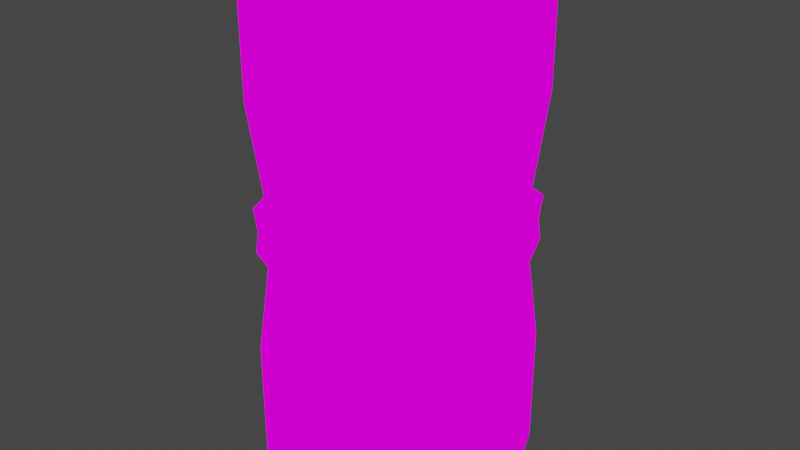 # Source: YogaMatreesFolded2.blend  (saved by Blender 2.82.7; exported with 4.5.12 LTS)
import bpy
from mathutils import Matrix  # noqa: F401  (used for matrix-valued properties, if any)

bpy.ops.wm.read_factory_settings(use_empty=True)
scene = bpy.context.scene
scene.name = 'Scene'

# ---- collections
col_collection = bpy.data.collections.new('Collection'); scene.collection.children.link(col_collection)

# ---- images (referenced by path relative to the original .blend; pixels are not part of the script)
import os
ASSET_DIR = os.environ.get("B2B_ASSET_DIR", "")  # directory of the original .blend (textures are referenced by path, not embedded)
HERE = os.path.dirname(os.path.abspath(__file__))  # packed textures are extracted next to this script under _unpacked/

def load_image(name, relpath, width, height, colorspace="sRGB"):
    """Load a texture the original file referenced (path relative to the .blend, or extracted next to this script)."""
    p = next((c for c in (os.path.join(HERE, relpath), os.path.join(ASSET_DIR, relpath)) if relpath and os.path.exists(c)), "")
    if p:
        img = bpy.data.images.load(p, check_existing=True)
        img.name = name
    else:  # same state as the original file: an image datablock whose file is absent (Cycles renders it pink)
        img = bpy.data.images.new(name, width, height)
        img.source = "FILE"
        img.filepath = "//" + (relpath or name)
    img.colorspace_settings.name = colorspace
    return img
img_yogamatrees_png = load_image('YogaMatrees.png', 'YogaMatrees.png', 1024, 1024, 'sRGB')

# ---- materials (node trees are filled in below, after node groups)
mat_yogamatrees = bpy.data.materials.new('YogaMatrees')
mat_yogamatrees.alpha_threshold = 0.0
mat_yogamatrees.use_transparent_shadow = False
mat_yogamatrees.line_color = (0.0, 0.0, 0.0, 1.0)

# ---- material node trees
mat_yogamatrees.use_nodes = True; mat_yogamatrees.node_tree.nodes.clear()
_N = mat_yogamatrees.node_tree.nodes; _L = mat_yogamatrees.node_tree.links
n0 = _N.new('ShaderNodeOutputMaterial'); n0.name = 'Material Output'; n0.location = (400, 0)
n1 = _N.new('ShaderNodeLightPath'); n1.name = 'Light Path'; n1.location = (0, 250)
n2 = _N.new('ShaderNodeBsdfTransparent'); n2.name = 'Transparent BSDF'; n2.location = (-200, -100)
n3 = _N.new('ShaderNodeEmission'); n3.name = 'Emission'; n3.location = (-200, -200)
n4 = _N.new('ShaderNodeMixShader'); n4.name = 'Mix Shader'; n4.location = (200, 0)
n5 = _N.new('ShaderNodeMixShader'); n5.name = 'Mix Shader.001'; n5.location = (0, -100)
n6 = _N.new('ShaderNodeTexImage'); n6.name = 'Image Texture'; n6.location = (-500, 100)
n6.image = img_yogamatrees_png
n6.interpolation = 'Closest'
_L.new(n6.outputs[0], n3.inputs[0])
_L.new(n6.outputs[1], n5.inputs[0])
_L.new(n2.outputs[0], n5.inputs[1])
_L.new(n2.outputs[0], n4.inputs[1])
_L.new(n3.outputs[0], n5.inputs[2])
_L.new(n5.outputs[0], n4.inputs[2])
_L.new(n1.outputs[0], n4.inputs[0])
_L.new(n4.outputs[0], n0.inputs[0])
n0.is_active_output = True

# ---- world
world_world = bpy.data.worlds.new('World'); scene.world = world_world
world_world.use_nodes = True; world_world.node_tree.nodes.clear()
_N = world_world.node_tree.nodes; _L = world_world.node_tree.links
n0 = _N.new('ShaderNodeOutputWorld'); n0.name = 'World Output'; n0.location = (300, 300)
n1 = _N.new('ShaderNodeBackground'); n1.name = 'Background'; n1.location = (10, 300)
n1.inputs[0].default_value = (0.05088, 0.05088, 0.05088, 1.0)
_L.new(n1.outputs[0], n0.inputs[0])
n0.is_active_output = True
world_world.color = (0.05088, 0.05088, 0.05088)
world_world.use_sun_shadow = False
world_world.sun_shadow_jitter_overblur = 0.0

# ---- meshes
me_cube = bpy.data.meshes.new('Cube')
me_cube.from_pydata([(0.158, -6.568e-09, 0.1543), (0.1118, -0.1156, 0.6043), (0.158, -8.124e-09, 0.4543), (-0.1118, 0.1156, 0.6043), (-0.1412, -5.922e-09, 0.2813), (-0.158, 5.804e-10, 0.1543), (0.1118, 0.1156, 0.1543), (0.1118, -0.1156, 0.1543), (-0.09987, -0.1033, 0.2813), (0.09987, -0.1033, 0.2813), (0.1118, -0.1156, 0.4543), (-0.1118, -0.1156, 0.1543), (0.158, 6.174e-09, 0.00428), (0.1412, 3.567e-09, 0.2813), (-0.1118, 0.1156, 0.1543), (5.762e-09, 0.1635, 0.1543), (0.1118, -0.1156, 0.00428), (-0.158, -8.124e-09, 0.00428), (0.1118, 0.1156, 0.00428), (-0.1118, 0.1156, 0.00428), (-6.551e-09, 0.1635, 0.00428), (3.574e-10, -9.751e-10, 0.00428), (7.266e-09, -0.1635, 0.00428), (-0.1118, -0.1156, 0.00428), (-1.146e-09, -0.1635, 0.1543), (-0.1118, 0.1156, 0.4543), (-0.158, 6.174e-09, 0.4543), (-0.1118, -0.1156, 0.4543), (0.158, 6.174e-09, 0.6043), (-6.551e-09, -0.1635, 0.4543), (-0.158, -8.124e-09, 0.6043), (-0.1118, -0.1156, 0.6043), (7.266e-09, -0.1635, 0.6043), (7.266e-09, 0.1635, 0.4543), (0.1118, 0.1156, 0.4543), (0.1118, 0.1156, 0.6043), (-6.551e-09, 0.1635, 0.6043), (3.574e-10, -9.751e-10, 0.6043), (0.09987, 0.1033, 0.2813), (-0.09987, 0.1033, 0.2813), (-3.824e-09, 0.1462, 0.2813), (5.345e-09, -0.1462, 0.2813), (0.1416, 3.05e-09, 0.3304), (-0.1002, -0.1036, 0.3304), (0.1002, 0.1036, 0.3304), (0.1002, -0.1036, 0.3304), (-0.1002, 0.1036, 0.3304), (-0.1416, -4.791e-09, 0.3304), (4.247e-09, -0.1466, 0.3304), (-3.33e-09, 0.1466, 0.3304), (0.1558, 3.87e-09, 0.2788), (0.1524, 5.895e-09, 0.3042), (0.1101, -0.114, 0.2788), (0.1078, -0.1115, 0.3042), (6.868e-09, -0.1577, 0.3042), (-6.456e-09, 0.1577, 0.3042), (0.1078, 0.1115, 0.3042), (-0.1078, -0.1115, 0.3042), (-0.1524, -7.894e-09, 0.3042), (-0.1101, -0.114, 0.2788), (-4.541e-09, 0.1612, 0.2788), (0.1101, 0.114, 0.2788), (-0.1078, 0.1115, 0.3042), (-0.1558, -6.595e-09, 0.2788), (-0.1101, 0.114, 0.2788), (5.571e-09, -0.1612, 0.2788), (0.1562, 3.3e-09, 0.3329), (-0.1105, -0.1143, 0.3329), (0.1105, 0.1143, 0.3329), (0.1105, -0.1143, 0.3329), (-0.1105, 0.1143, 0.3329), (-0.1562, -5.347e-09, 0.3329), (4.361e-09, -0.1617, 0.3329), (-3.996e-09, 0.1617, 0.3329)], [], [(17, 23, 11, 5), (19, 17, 5, 14), (12, 18, 6, 0), (16, 12, 0, 7), (42, 44, 34, 2), (45, 42, 2, 10), (47, 46, 70, 71), (4, 8, 59, 63), (48, 45, 10, 29), (43, 48, 29, 27), (46, 49, 73, 70), (39, 4, 63, 64), (47, 43, 27, 26), (46, 47, 26, 25), (49, 44, 68, 73), (40, 39, 64, 60), (49, 46, 25, 33), (44, 49, 33, 34), (44, 42, 66, 68), (42, 45, 69, 66), (20, 19, 14, 15), (18, 20, 15, 6), (21, 20, 18, 12), (22, 21, 12, 16), (17, 19, 20, 21), (23, 17, 21, 22), (23, 22, 24, 11), (22, 16, 7, 24), (25, 26, 30, 3), (26, 27, 31, 30), (27, 29, 32, 31), (29, 10, 1, 32), (10, 2, 28, 1), (2, 34, 35, 28), (34, 33, 36, 35), (33, 25, 3, 36), (35, 36, 37, 28), (36, 3, 30, 37), (28, 37, 32, 1), (37, 30, 31, 32), (6, 15, 40, 38), (15, 14, 39, 40), (14, 5, 4, 39), (5, 11, 8, 4), (11, 24, 41, 8), (24, 7, 9, 41), (7, 0, 13, 9), (0, 6, 38, 13), (13, 38, 61, 50), (45, 48, 72, 69), (9, 13, 50, 52), (48, 43, 67, 72), (41, 9, 52, 65), (43, 47, 71, 67), (8, 41, 65, 59), (38, 40, 60, 61), (50, 61, 56, 51), (52, 50, 51, 53), (65, 52, 53, 54), (59, 65, 54, 57), (63, 59, 57, 58), (64, 63, 58, 62), (60, 64, 62, 55), (61, 60, 55, 56), (56, 55, 73, 68), (55, 62, 70, 73), (62, 58, 71, 70), (58, 57, 67, 71), (57, 54, 72, 67), (54, 53, 69, 72), (53, 51, 66, 69), (51, 56, 68, 66)])
_uv = me_cube.uv_layers.new(name='UVMap')
_uv.uv.foreach_set('vector', [0.6426, 0.0005208, 0.5717, 0.0005208, 0.5717, 0.1661, 0.6426, 0.1661, 0.7141, 0.0005208, 0.6431, 0.0005208, 0.6431, 0.1661, 0.7141, 0.1661, 0.6426, 0.0005208, 0.5717, 0.0005208, 0.5717, 0.1661, 0.6426, 0.1661, 0.7141, 0.0005208, 0.6431, 0.0005208, 0.6431, 0.1661, 0.7141, 0.1661, 0.9286, 0.8627, 0.8571, 0.8627, 0.8574, 0.9995, 0.9283, 0.9995, 0.9998, 0.8627, 0.9286, 0.8627, 0.9288, 0.9995, 0.9998, 0.9995, 0.7857, 0.8627, 0.8569, 0.8627, 0.8569, 0.8627, 0.7857, 0.8627, 0.7857, 0.8074, 0.7145, 0.8074, 0.7145, 0.8074, 0.7857, 0.8074, 0.7857, 0.8627, 0.7145, 0.8627, 0.7145, 0.9995, 0.7855, 0.9995, 0.8569, 0.8627, 0.7857, 0.8627, 0.7859, 0.9995, 0.8569, 0.9995, 0.7145, 0.8627, 0.7857, 0.8627, 0.7857, 0.8627, 0.7145, 0.8627, 0.8569, 0.8074, 0.7857, 0.8074, 0.7857, 0.8074, 0.8569, 0.8074, 0.7857, 0.8627, 0.7145, 0.8627, 0.7145, 0.9995, 0.7855, 0.9995, 0.8569, 0.8627, 0.7857, 0.8627, 0.7859, 0.9995, 0.8569, 0.9995, 0.7857, 0.8627, 0.8571, 0.8627, 0.8571, 0.8627, 0.7857, 0.8627, 0.7857, 0.8074, 0.7145, 0.8074, 0.7145, 0.8074, 0.7857, 0.8074, 0.7857, 0.8627, 0.7145, 0.8627, 0.7145, 0.9995, 0.7855, 0.9995, 0.8571, 0.8627, 0.7857, 0.8627, 0.7859, 0.9995, 0.8569, 0.9995, 0.8571, 0.8627, 0.9286, 0.8627, 0.9286, 0.8627, 0.8571, 0.8627, 0.9286, 0.8627, 0.9998, 0.8627, 0.9998, 0.8627, 0.9286, 0.8627, 0.6426, 0.0005208, 0.5717, 0.0005208, 0.5717, 0.1661, 0.6426, 0.1661, 0.7141, 0.0005208, 0.6431, 0.0005208, 0.6431, 0.1661, 0.7141, 0.1661, 0.6426, 0.8339, 0.5717, 0.8339, 0.5717, 0.9995, 0.6426, 0.9995, 0.7141, 0.8339, 0.6431, 0.8339, 0.6431, 0.9995, 0.7141, 0.9995, 0.6426, 0.6672, 0.5717, 0.6672, 0.5717, 0.8328, 0.6426, 0.8328, 0.7141, 0.6672, 0.6431, 0.6672, 0.6431, 0.8328, 0.7141, 0.8328, 0.7141, 0.0005208, 0.6431, 0.0005208, 0.6431, 0.1661, 0.7141, 0.1661, 0.6426, 0.0005208, 0.5717, 0.0005208, 0.5717, 0.1661, 0.6426, 0.1661, 0.7141, 0.0005208, 0.6431, 0.0005208, 0.6431, 0.1661, 0.7141, 0.1661, 0.6426, 0.0005208, 0.5717, 0.0005208, 0.5717, 0.1661, 0.6426, 0.1661, 0.7141, 0.0005208, 0.6431, 0.0005208, 0.6431, 0.1661, 0.7141, 0.1661, 0.6426, 0.0005208, 0.5717, 0.0005208, 0.5717, 0.1661, 0.6426, 0.1661, 0.7141, 0.0005208, 0.6431, 0.0005208, 0.6431, 0.1661, 0.7141, 0.1661, 0.6426, 0.0005208, 0.5717, 0.0005208, 0.5717, 0.1661, 0.6426, 0.1661, 0.7141, 0.0005208, 0.6431, 0.0005208, 0.6431, 0.1661, 0.7141, 0.1661, 0.6426, 0.0005208, 0.5717, 0.0005208, 0.5717, 0.1661, 0.6426, 0.1661, 0.7141, 0.6672, 0.6431, 0.6672, 0.6431, 0.8328, 0.7141, 0.8328, 0.6426, 0.6672, 0.5717, 0.6672, 0.5717, 0.8328, 0.6426, 0.8328, 0.7141, 0.8339, 0.6431, 0.8339, 0.6431, 0.9995, 0.7141, 0.9995, 0.6426, 0.8339, 0.5717, 0.8339, 0.5717, 0.9995, 0.6426, 0.9995, 0.8569, 0.6672, 0.7859, 0.6672, 0.7857, 0.8074, 0.8571, 0.8074, 0.7855, 0.6672, 0.7145, 0.6672, 0.7145, 0.8074, 0.7857, 0.8074, 0.8569, 0.6672, 0.7859, 0.6672, 0.7857, 0.8074, 0.8569, 0.8074, 0.7855, 0.6672, 0.7145, 0.6672, 0.7145, 0.8074, 0.7857, 0.8074, 0.8569, 0.6672, 0.7859, 0.6672, 0.7857, 0.8074, 0.8569, 0.8074, 0.7855, 0.6672, 0.7145, 0.6672, 0.7145, 0.8074, 0.7857, 0.8074, 0.9998, 0.6672, 0.9288, 0.6672, 0.9286, 0.8074, 0.9998, 0.8074, 0.9283, 0.6672, 0.8574, 0.6672, 0.8571, 0.8074, 0.9286, 0.8074, 0.9286, 0.8074, 0.8571, 0.8074, 0.8571, 0.8074, 0.9286, 0.8074, 0.7145, 0.8627, 0.7857, 0.8627, 0.7857, 0.8627, 0.7145, 0.8627, 0.9998, 0.8074, 0.9286, 0.8074, 0.9286, 0.8074, 0.9998, 0.8074, 0.7857, 0.8627, 0.8569, 0.8627, 0.8569, 0.8627, 0.7857, 0.8627, 0.7857, 0.8074, 0.7145, 0.8074, 0.7145, 0.8074, 0.7857, 0.8074, 0.7145, 0.8627, 0.7857, 0.8627, 0.7857, 0.8627, 0.7145, 0.8627, 0.8569, 0.8074, 0.7857, 0.8074, 0.7857, 0.8074, 0.8569, 0.8074, 0.8571, 0.8074, 0.7857, 0.8074, 0.7857, 0.8074, 0.8571, 0.8074, 0.9286, 0.8074, 0.8571, 0.8074, 0.8574, 0.8328, 0.9283, 0.8328, 0.9998, 0.8074, 0.9286, 0.8074, 0.9288, 0.8328, 0.9998, 0.8328, 0.7857, 0.8074, 0.7145, 0.8074, 0.7145, 0.8328, 0.7855, 0.8328, 0.8569, 0.8074, 0.7857, 0.8074, 0.7859, 0.8328, 0.8569, 0.8328, 0.7857, 0.8074, 0.7145, 0.8074, 0.7145, 0.8328, 0.7855, 0.8328, 0.8569, 0.8074, 0.7857, 0.8074, 0.7859, 0.8328, 0.8569, 0.8328, 0.7857, 0.8074, 0.7145, 0.8074, 0.7145, 0.8328, 0.7855, 0.8328, 0.8571, 0.8074, 0.7857, 0.8074, 0.7859, 0.8328, 0.8569, 0.8328, 0.8569, 0.8339, 0.7859, 0.8339, 0.7857, 0.8627, 0.8571, 0.8627, 0.7855, 0.8339, 0.7145, 0.8339, 0.7145, 0.8627, 0.7857, 0.8627, 0.8569, 0.8339, 0.7859, 0.8339, 0.7857, 0.8627, 0.8569, 0.8627, 0.7855, 0.8339, 0.7145, 0.8339, 0.7145, 0.8627, 0.7857, 0.8627, 0.8569, 0.8339, 0.7859, 0.8339, 0.7857, 0.8627, 0.8569, 0.8627, 0.7855, 0.8339, 0.7145, 0.8339, 0.7145, 0.8627, 0.7857, 0.8627, 0.9998, 0.8339, 0.9288, 0.8339, 0.9286, 0.8627, 0.9998, 0.8627, 0.9283, 0.8339, 0.8574, 0.8339, 0.8571, 0.8627, 0.9286, 0.8627])
me_cube.materials.append(mat_yogamatrees)
me_cube.use_remesh_preserve_volume = False
me_cube.use_remesh_preserve_attributes = False
me_cube.use_mirror_vertex_groups = False
me_cube.update()

# ---- objects
ob_cube = bpy.data.objects.new('Cube', me_cube)

# ---- transforms, parenting, visibility, modifiers, constraints
ob_cube.location = (0.0, 0.0, 0.0)
ob_cube.lock_rotations_4d = False
ob_cube.empty_display_type = 'ARROWS'
ob_cube.lineart.crease_threshold = 0.0

# ---- collection membership
col_collection.objects.link(ob_cube)

# ---- scene / render settings (as saved in the file)
scene.frame_start = 1; scene.frame_end = 250; scene.frame_set(1)
scene.render.engine = 'BLENDER_EEVEE_NEXT'
scene.cycles.use_denoising = False
scene.cycles.samples = 128
scene.cycles.sampling_pattern = 'TABULATED_SOBOL'
scene.cycles.use_adaptive_sampling = False
scene.cycles.use_light_tree = False
scene.view_settings.view_transform = 'Filmic'
bpy.context.view_layer.update()

# ---- added for rendering (the .blend has no active camera): camera
cam_auto = bpy.data.cameras.new('AutoCamera')
cam_auto.lens = 50.0
cam_auto.sensor_width = 36.0
cam_auto.clip_end = 1000.0
ob_auto_camera = bpy.data.objects.new('AutoCamera', cam_auto)
scene.collection.objects.link(ob_auto_camera)
ob_auto_camera.location = (0.696626, -0.835951, 0.861581)
ob_auto_camera.rotation_euler = (1.09748, -7.21219e-08, 0.694738)
scene.camera = ob_auto_camera
bpy.context.view_layer.update()
